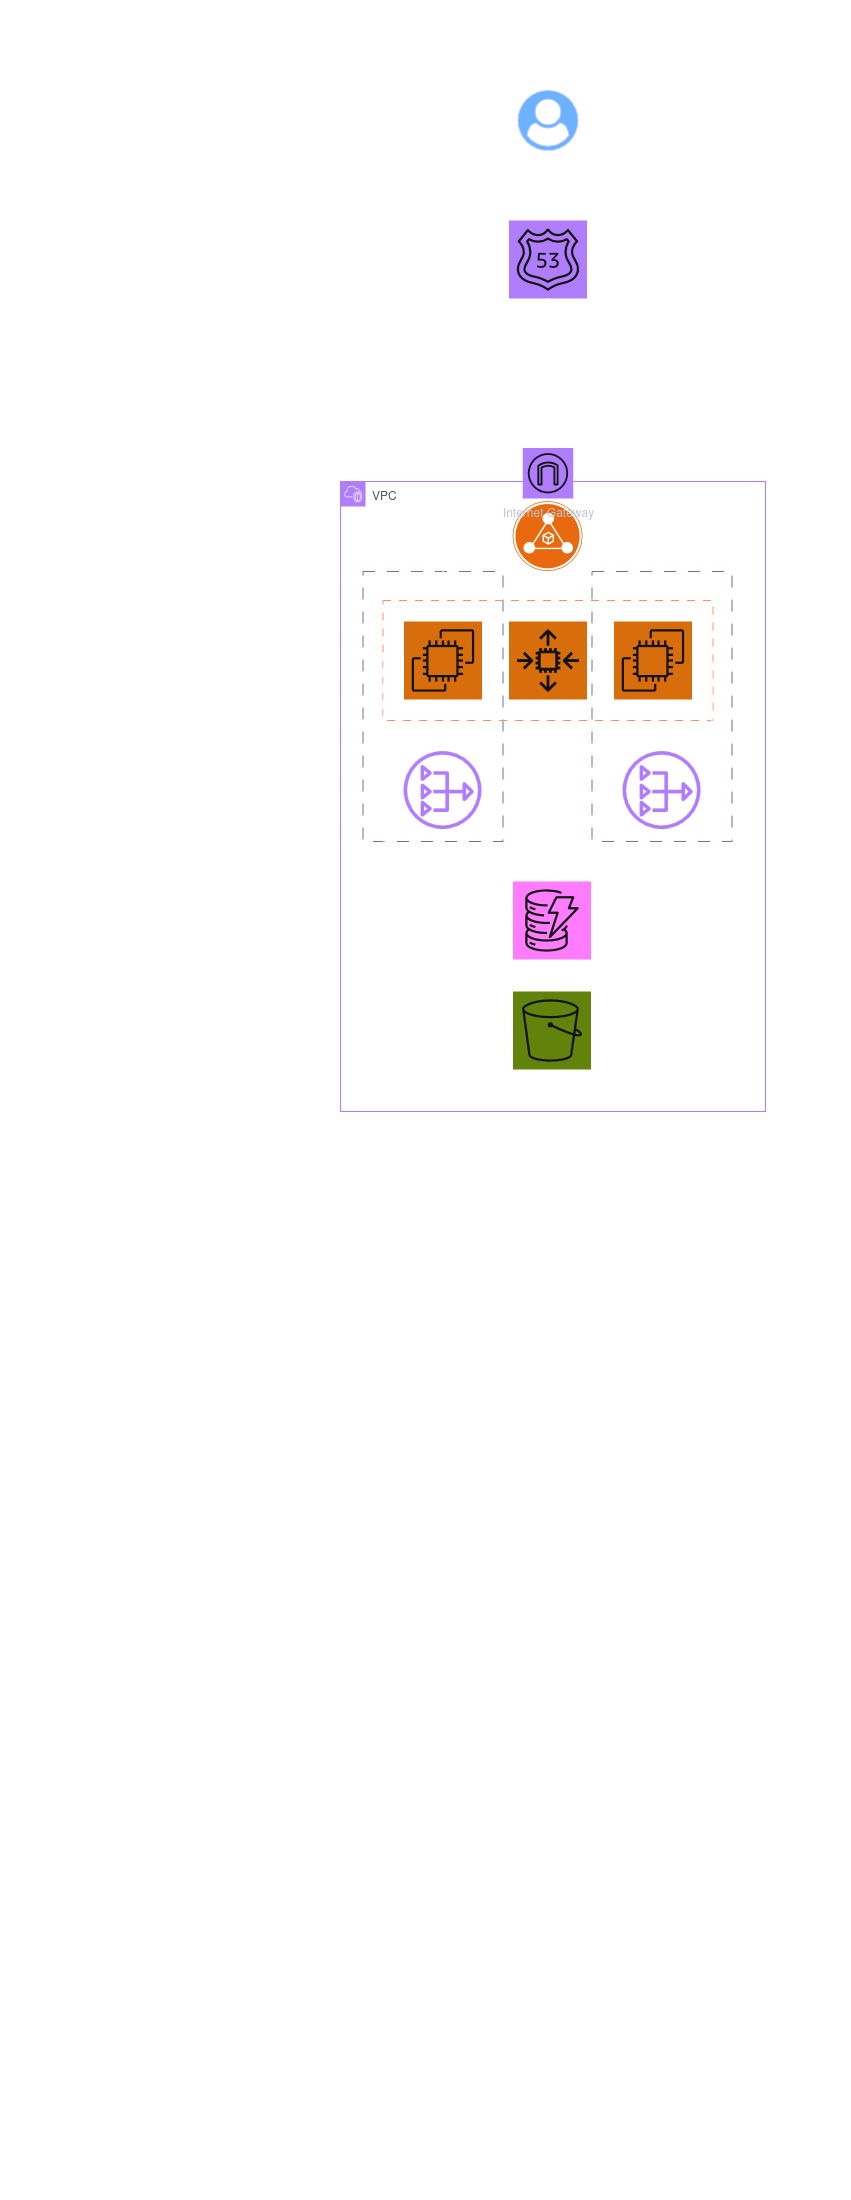

The diagram above was exported from draw.io. Its source (the exported page's mxGraphModel, read from the mxfile embedded in the PNG):
<mxGraphModel dx="1654" dy="995" grid="1" gridSize="10" guides="1" tooltips="1" connect="1" arrows="1" fold="1" page="1" pageScale="1" pageWidth="850" pageHeight="1100" math="0" shadow="0">
  <root>
    <mxCell id="0" />
    <mxCell id="1" parent="0" />
    <mxCell id="GEZ_GNvCku_tdBocW1Ms-1" parent="1" style="rounded=0;whiteSpace=wrap;html=1;fillColor=none;gradientColor=#7ea6e0;strokeColor=#6c8ebf;dashed=1;dashPattern=12 12;" value="" vertex="1">
      <mxGeometry height="270" width="140" x="362.5" y="571" as="geometry" />
    </mxCell>
    <mxCell id="GEZ_GNvCku_tdBocW1Ms-2" parent="1" style="rounded=0;whiteSpace=wrap;html=1;fillColor=none;fontColor=#000000;strokeColor=#C73500;dashed=1;dashPattern=8 8;" value="" vertex="1">
      <mxGeometry height="120" width="330" x="382.5" y="600" as="geometry" />
    </mxCell>
    <mxCell id="GEZ_GNvCku_tdBocW1Ms-3" parent="1" style="aspect=fixed;html=1;align=center;shadow=0;dashed=0;fillColor=#0050ef;strokeColor=#001DBC;shape=mxgraph.alibaba_cloud.user;fontColor=#ffffff;" value="" vertex="1">
      <mxGeometry height="60" width="60" x="517.5" y="90" as="geometry" />
    </mxCell>
    <mxCell id="GEZ_GNvCku_tdBocW1Ms-4" parent="1" style="sketch=0;points=[[0,0,0],[0.25,0,0],[0.5,0,0],[0.75,0,0],[1,0,0],[0,1,0],[0.25,1,0],[0.5,1,0],[0.75,1,0],[1,1,0],[0,0.25,0],[0,0.5,0],[0,0.75,0],[1,0.25,0],[1,0.5,0],[1,0.75,0]];outlineConnect=0;fontColor=#232F3E;fillColor=#8C4FFF;strokeColor=#ffffff;dashed=0;verticalLabelPosition=bottom;verticalAlign=top;align=center;html=1;fontSize=12;fontStyle=0;aspect=fixed;shape=mxgraph.aws4.resourceIcon;resIcon=mxgraph.aws4.route_53;labelPerimeter=1;" value="" vertex="1">
      <mxGeometry height="78" width="78" x="508.5" y="220" as="geometry" />
    </mxCell>
    <mxCell id="GEZ_GNvCku_tdBocW1Ms-5" parent="1" style="points=[[0,0],[0.25,0],[0.5,0],[0.75,0],[1,0],[1,0.25],[1,0.5],[1,0.75],[1,1],[0.75,1],[0.5,1],[0.25,1],[0,1],[0,0.75],[0,0.5],[0,0.25]];outlineConnect=0;gradientColor=none;html=1;whiteSpace=wrap;fontSize=12;fontStyle=0;container=0;pointerEvents=0;collapsible=0;recursiveResize=0;shape=mxgraph.aws4.group;grIcon=mxgraph.aws4.group_vpc2;strokeColor=#8C4FFF;fillColor=none;verticalAlign=top;align=left;spacingLeft=30;fontColor=#AAB7B8;dashed=0;" value="VPC" vertex="1">
      <mxGeometry height="630" width="425" x="340" y="481" as="geometry" />
    </mxCell>
    <mxCell id="GEZ_GNvCku_tdBocW1Ms-6" parent="1" style="sketch=0;points=[[0,0,0],[0.25,0,0],[0.5,0,0],[0.75,0,0],[1,0,0],[0,1,0],[0.25,1,0],[0.5,1,0],[0.75,1,0],[1,1,0],[0,0.25,0],[0,0.5,0],[0,0.75,0],[1,0.25,0],[1,0.5,0],[1,0.75,0]];outlineConnect=0;fontColor=#232F3E;fillColor=#7AA116;strokeColor=#ffffff;dashed=0;verticalLabelPosition=bottom;verticalAlign=top;align=center;html=1;fontSize=12;fontStyle=0;aspect=fixed;shape=mxgraph.aws4.resourceIcon;resIcon=mxgraph.aws4.s3;labelPerimeter=1;" value="" vertex="1">
      <mxGeometry height="78" width="78" x="512.5" y="991" as="geometry" />
    </mxCell>
    <mxCell id="GEZ_GNvCku_tdBocW1Ms-7" edge="1" parent="1" source="GEZ_GNvCku_tdBocW1Ms-3" style="edgeStyle=orthogonalEdgeStyle;rounded=0;orthogonalLoop=1;jettySize=auto;html=1;exitX=0.501;exitY=1;exitDx=0;exitDy=0;exitPerimeter=0;entryX=0.5;entryY=0;entryDx=0;entryDy=0;entryPerimeter=0;defaultLabelBackgroundColor=gap;" target="GEZ_GNvCku_tdBocW1Ms-4">
      <mxGeometry relative="1" as="geometry" />
    </mxCell>
    <mxCell id="GEZ_GNvCku_tdBocW1Ms-8" edge="1" parent="1" source="GEZ_GNvCku_tdBocW1Ms-4" style="edgeStyle=orthogonalEdgeStyle;rounded=0;orthogonalLoop=1;jettySize=auto;html=1;exitX=0.5;exitY=1;exitDx=0;exitDy=0;exitPerimeter=0;entryX=0.501;entryY=0;entryDx=0;entryDy=0;entryPerimeter=0;defaultLabelBackgroundColor=gap;" target="GEZ_GNvCku_tdBocW1Ms-11">
      <mxGeometry relative="1" as="geometry" />
    </mxCell>
    <mxCell id="GEZ_GNvCku_tdBocW1Ms-9" edge="1" parent="1" source="GEZ_GNvCku_tdBocW1Ms-11" style="edgeStyle=orthogonalEdgeStyle;rounded=0;orthogonalLoop=1;jettySize=auto;html=1;exitX=1;exitY=0.504;exitDx=0;exitDy=0;exitPerimeter=0;defaultLabelBackgroundColor=gap;" target="GEZ_GNvCku_tdBocW1Ms-18">
      <mxGeometry relative="1" as="geometry" />
    </mxCell>
    <mxCell id="GEZ_GNvCku_tdBocW1Ms-10" edge="1" parent="1" source="GEZ_GNvCku_tdBocW1Ms-11" style="edgeStyle=orthogonalEdgeStyle;rounded=0;orthogonalLoop=1;jettySize=auto;html=1;exitX=0;exitY=0.497;exitDx=0;exitDy=0;exitPerimeter=0;defaultLabelBackgroundColor=gap;" target="GEZ_GNvCku_tdBocW1Ms-17">
      <mxGeometry relative="1" as="geometry" />
    </mxCell>
    <mxCell id="GEZ_GNvCku_tdBocW1Ms-11" parent="1" style="aspect=fixed;html=1;align=center;shadow=0;dashed=0;fillColor=#FF6A00;strokeColor=none;shape=mxgraph.alibaba_cloud.alb_application_load_balancer_02;" value="" vertex="1">
      <mxGeometry height="70" width="70" x="512.5" y="501" as="geometry" />
    </mxCell>
    <mxCell id="GEZ_GNvCku_tdBocW1Ms-12" parent="1" style="sketch=0;outlineConnect=0;fontColor=#232F3E;gradientColor=none;fillColor=#8C4FFF;strokeColor=none;dashed=0;verticalLabelPosition=bottom;verticalAlign=top;align=center;html=1;fontSize=12;fontStyle=0;aspect=fixed;pointerEvents=1;shape=mxgraph.aws4.nat_gateway;labelPerimeter=1;" value="" vertex="1">
      <mxGeometry height="78" width="78" x="403.5" y="751" as="geometry" />
    </mxCell>
    <mxCell id="GEZ_GNvCku_tdBocW1Ms-13" parent="1" style="sketch=0;outlineConnect=0;fontColor=#232F3E;gradientColor=none;fillColor=#8C4FFF;strokeColor=none;dashed=0;verticalLabelPosition=bottom;verticalAlign=top;align=center;html=1;fontSize=12;fontStyle=0;aspect=fixed;pointerEvents=1;shape=mxgraph.aws4.nat_gateway;labelPerimeter=1;" value="" vertex="1">
      <mxGeometry height="78" width="78" x="622.5" y="751" as="geometry" />
    </mxCell>
    <mxCell id="GEZ_GNvCku_tdBocW1Ms-14" parent="1" style="rounded=0;whiteSpace=wrap;html=1;fillColor=none;gradientColor=#7ea6e0;strokeColor=#6c8ebf;dashed=1;dashPattern=12 12;" value="" vertex="1">
      <mxGeometry height="270" width="140" x="591.5" y="571" as="geometry" />
    </mxCell>
    <mxCell id="GEZ_GNvCku_tdBocW1Ms-15" parent="1" style="text;html=1;whiteSpace=wrap;strokeColor=none;fillColor=none;align=center;verticalAlign=middle;rounded=0;" value="Availability Zone" vertex="1">
      <mxGeometry height="30" width="60" x="652.5" y="541" as="geometry" />
    </mxCell>
    <mxCell id="GEZ_GNvCku_tdBocW1Ms-16" parent="1" style="text;html=1;whiteSpace=wrap;strokeColor=none;fillColor=none;align=center;verticalAlign=middle;rounded=0;" value="Availability Zone" vertex="1">
      <mxGeometry height="30" width="60" x="372.5" y="541" as="geometry" />
    </mxCell>
    <mxCell id="GEZ_GNvCku_tdBocW1Ms-17" parent="1" style="sketch=0;points=[[0,0,0],[0.25,0,0],[0.5,0,0],[0.75,0,0],[1,0,0],[0,1,0],[0.25,1,0],[0.5,1,0],[0.75,1,0],[1,1,0],[0,0.25,0],[0,0.5,0],[0,0.75,0],[1,0.25,0],[1,0.5,0],[1,0.75,0]];outlineConnect=0;fontColor=#232F3E;fillColor=#ED7100;strokeColor=#ffffff;dashed=0;verticalLabelPosition=bottom;verticalAlign=top;align=center;html=1;fontSize=12;fontStyle=0;aspect=fixed;shape=mxgraph.aws4.resourceIcon;resIcon=mxgraph.aws4.ec2;labelPerimeter=1;" value="" vertex="1">
      <mxGeometry height="78" width="78" x="403.5" y="621" as="geometry" />
    </mxCell>
    <mxCell id="GEZ_GNvCku_tdBocW1Ms-18" parent="1" style="sketch=0;points=[[0,0,0],[0.25,0,0],[0.5,0,0],[0.75,0,0],[1,0,0],[0,1,0],[0.25,1,0],[0.5,1,0],[0.75,1,0],[1,1,0],[0,0.25,0],[0,0.5,0],[0,0.75,0],[1,0.25,0],[1,0.5,0],[1,0.75,0]];outlineConnect=0;fontColor=#232F3E;fillColor=#ED7100;strokeColor=#ffffff;dashed=0;verticalLabelPosition=bottom;verticalAlign=top;align=center;html=1;fontSize=12;fontStyle=0;aspect=fixed;shape=mxgraph.aws4.resourceIcon;resIcon=mxgraph.aws4.ec2;labelPerimeter=1;" value="" vertex="1">
      <mxGeometry height="78" width="78" x="613.5" y="621" as="geometry" />
    </mxCell>
    <mxCell id="GEZ_GNvCku_tdBocW1Ms-19" parent="1" style="sketch=0;points=[[0,0,0],[0.25,0,0],[0.5,0,0],[0.75,0,0],[1,0,0],[0,1,0],[0.25,1,0],[0.5,1,0],[0.75,1,0],[1,1,0],[0,0.25,0],[0,0.5,0],[0,0.75,0],[1,0.25,0],[1,0.5,0],[1,0.75,0]];outlineConnect=0;fontColor=#232F3E;fillColor=#ED7100;strokeColor=#ffffff;dashed=0;verticalLabelPosition=bottom;verticalAlign=top;align=center;html=1;fontSize=12;fontStyle=0;aspect=fixed;shape=mxgraph.aws4.resourceIcon;resIcon=mxgraph.aws4.auto_scaling2;labelPerimeter=1;" value="" vertex="1">
      <mxGeometry height="78" width="78" x="508.5" y="621" as="geometry" />
    </mxCell>
    <mxCell id="GEZ_GNvCku_tdBocW1Ms-20" parent="1" style="sketch=0;points=[[0,0,0],[0.25,0,0],[0.5,0,0],[0.75,0,0],[1,0,0],[0,1,0],[0.25,1,0],[0.5,1,0],[0.75,1,0],[1,1,0],[0,0.25,0],[0,0.5,0],[0,0.75,0],[1,0.25,0],[1,0.5,0],[1,0.75,0]];outlineConnect=0;fontColor=#232F3E;fillColor=#C925D1;strokeColor=#ffffff;dashed=0;verticalLabelPosition=bottom;verticalAlign=top;align=center;html=1;fontSize=12;fontStyle=0;aspect=fixed;shape=mxgraph.aws4.resourceIcon;resIcon=mxgraph.aws4.dynamodb;labelPerimeter=1;" value="" vertex="1">
      <mxGeometry height="78" width="78" x="512.5" y="881" as="geometry" />
    </mxCell>
    <mxCell id="GEZ_GNvCku_tdBocW1Ms-21" edge="1" parent="1" source="GEZ_GNvCku_tdBocW1Ms-20" style="edgeStyle=orthogonalEdgeStyle;rounded=0;orthogonalLoop=1;jettySize=auto;html=1;exitX=0.5;exitY=1;exitDx=0;exitDy=0;exitPerimeter=0;entryX=0.5;entryY=0;entryDx=0;entryDy=0;entryPerimeter=0;defaultLabelBackgroundColor=gap;" target="GEZ_GNvCku_tdBocW1Ms-6">
      <mxGeometry relative="1" as="geometry" />
    </mxCell>
    <mxCell id="GEZ_GNvCku_tdBocW1Ms-22" edge="1" parent="1" source="GEZ_GNvCku_tdBocW1Ms-18" style="edgeStyle=orthogonalEdgeStyle;rounded=0;orthogonalLoop=1;jettySize=auto;html=1;exitX=1;exitY=0.5;exitDx=0;exitDy=0;exitPerimeter=0;entryX=1;entryY=0.5;entryDx=0;entryDy=0;entryPerimeter=0;defaultLabelBackgroundColor=gap;" target="GEZ_GNvCku_tdBocW1Ms-20">
      <mxGeometry relative="1" as="geometry" />
    </mxCell>
    <mxCell id="GEZ_GNvCku_tdBocW1Ms-23" edge="1" parent="1" source="GEZ_GNvCku_tdBocW1Ms-17" style="edgeStyle=orthogonalEdgeStyle;rounded=0;orthogonalLoop=1;jettySize=auto;html=1;exitX=0;exitY=0.5;exitDx=0;exitDy=0;exitPerimeter=0;entryX=0;entryY=0.5;entryDx=0;entryDy=0;entryPerimeter=0;defaultLabelBackgroundColor=gap;" target="GEZ_GNvCku_tdBocW1Ms-20">
      <mxGeometry relative="1" as="geometry" />
    </mxCell>
    <mxCell id="GEZ_GNvCku_tdBocW1Ms-24" parent="1" style="sketch=0;outlineConnect=0;fontColor=#232F3E;fillColor=#8C4FFF;strokeColor=#ffffff;dashed=0;verticalLabelPosition=bottom;verticalAlign=top;align=center;html=1;fontSize=12;aspect=fixed;shape=mxgraph.aws4.resourceIcon;resIcon=mxgraph.aws4.internet_gateway;labelPerimeter=1;" value="Internet Gateway" vertex="1">
      <mxGeometry height="50.5" width="50.5" x="522.25" y="447.5" as="geometry" />
    </mxCell>
    <mxCell id="GEZ_GNvCku_tdBocW1Ms-25" edge="1" parent="1" style="edgeStyle=orthogonalEdgeStyle;rounded=0;orthogonalLoop=1;jettySize=auto;html=1;strokeWidth=2;exitX=0.5;exitY=1;exitDx=0;exitDy=0;entryX=0.5;entryY=0;entryDx=0;entryDy=0;" target="GEZ_GNvCku_tdBocW1Ms-5">
      <mxGeometry relative="1" as="geometry">
        <mxPoint x="551.5" y="480" as="sourcePoint" />
      </mxGeometry>
    </mxCell>
  </root>
</mxGraphModel>